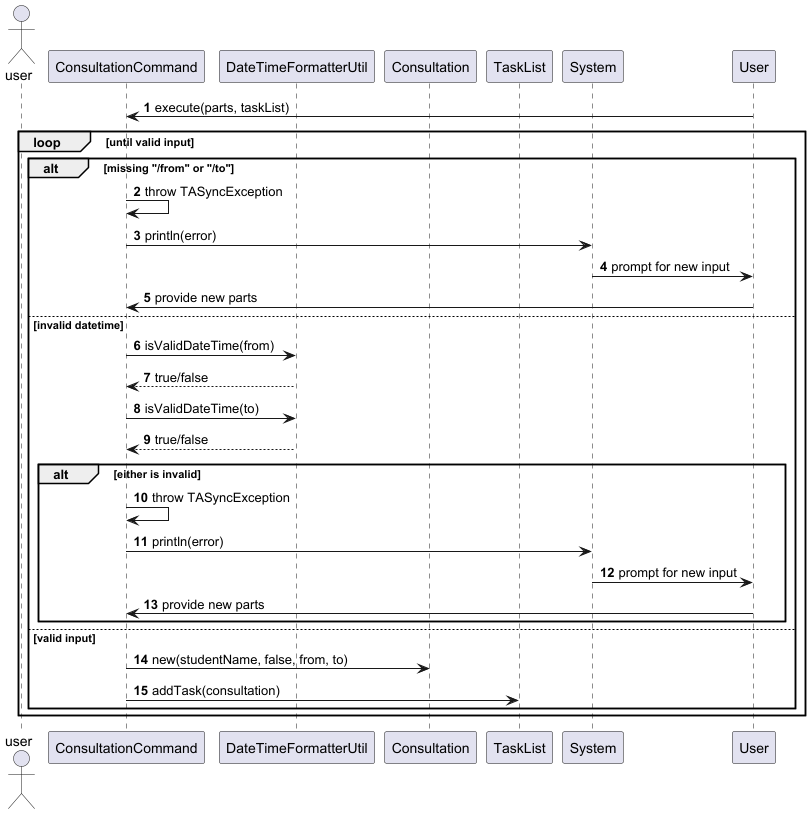

The diagram above was rendered by PlantUML. Its source (embedded in the PNG):
@startuml
'https://plantuml.com/sequence-diagram

actor user
autonumber

participant "ConsultationCommand" as ConsultCmd
participant "DateTimeFormatterUtil" as Formatter
participant "Consultation" as Consultation
participant "TaskList" as TaskList
participant "System" as Console

User -> ConsultCmd : execute(parts, taskList)

loop until valid input
    alt missing "/from" or "/to"
        ConsultCmd -> ConsultCmd : throw TASyncException
        ConsultCmd -> Console : println(error)
        Console -> User : prompt for new input
        User -> ConsultCmd : provide new parts
    else invalid datetime
        ConsultCmd -> Formatter : isValidDateTime(from)
        Formatter --> ConsultCmd : true/false
        ConsultCmd -> Formatter : isValidDateTime(to)
        Formatter --> ConsultCmd : true/false
        alt either is invalid
            ConsultCmd -> ConsultCmd : throw TASyncException
            ConsultCmd -> Console : println(error)
            Console -> User : prompt for new input
            User -> ConsultCmd : provide new parts
        end
    else valid input
        ConsultCmd -> Consultation : new(studentName, false, from, to)
        ConsultCmd -> TaskList : addTask(consultation)
    end
end

@enduml